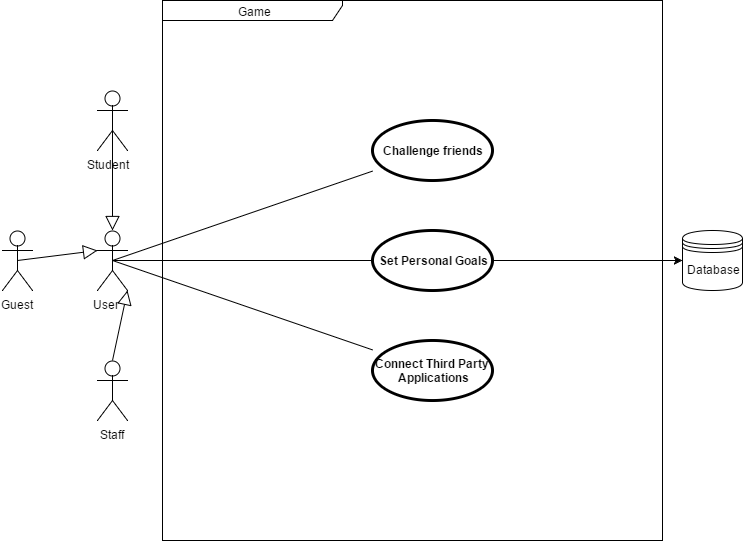

The diagram above was exported from draw.io. Its source (the exported page's mxGraphModel, read from the mxfile embedded in the PNG):
<mxGraphModel dx="1956" dy="1616" grid="1" gridSize="10" guides="1" tooltips="1" connect="1" arrows="1" fold="1" page="1" pageScale="1" pageWidth="850" pageHeight="1100" math="0" shadow="0">
  <root>
    <mxCell id="0" />
    <mxCell id="1" parent="0" />
    <mxCell id="59a36af38469167d-1" value="Student &amp;nbsp;&amp;nbsp;" style="shape=umlActor;html=1;verticalLabelPosition=bottom;verticalAlign=top;align=center;" vertex="1" parent="1">
      <mxGeometry x="-5" y="40" width="30" height="60" as="geometry" />
    </mxCell>
    <mxCell id="59a36af38469167d-2" style="edgeStyle=orthogonalEdgeStyle;rounded=0;html=1;exitX=0.75;exitY=0.1;exitPerimeter=0;entryX=0.75;entryY=0.1;entryPerimeter=0;jettySize=auto;orthogonalLoop=1;" edge="1" parent="1" source="59a36af38469167d-1" target="59a36af38469167d-1">
      <mxGeometry x="17.823529411764866" y="46.2352941176473" as="geometry" />
    </mxCell>
    <mxCell id="59a36af38469167d-3" style="edgeStyle=orthogonalEdgeStyle;rounded=0;html=1;exitX=0;exitY=0.3333333333333333;exitPerimeter=0;entryX=0;entryY=0.3333333333333333;entryPerimeter=0;jettySize=auto;orthogonalLoop=1;" edge="1" parent="1" source="59a36af38469167d-1" target="59a36af38469167d-1">
      <mxGeometry x="-4.529411764705856" y="60.35294117647072" as="geometry" />
    </mxCell>
    <mxCell id="59a36af38469167d-4" value="Staff" style="shape=umlActor;html=1;verticalLabelPosition=bottom;verticalAlign=top;align=center;" vertex="1" parent="1">
      <mxGeometry x="-5" y="310" width="30" height="60" as="geometry" />
    </mxCell>
    <mxCell id="59a36af38469167d-5" value="User &amp;nbsp; &amp;nbsp;" style="shape=umlActor;html=1;verticalLabelPosition=bottom;verticalAlign=top;align=center;" vertex="1" parent="1">
      <mxGeometry x="-5" y="180" width="30" height="60" as="geometry" />
    </mxCell>
    <mxCell id="59a36af38469167d-6" value="Guest" style="shape=umlActor;html=1;verticalLabelPosition=bottom;verticalAlign=top;align=center;" vertex="1" parent="1">
      <mxGeometry x="-100" y="180" width="30" height="60" as="geometry" />
    </mxCell>
    <mxCell id="59a36af38469167d-7" style="edgeStyle=orthogonalEdgeStyle;rounded=0;html=1;exitX=0.5;exitY=0.5;exitPerimeter=0;entryX=0.5;entryY=0.5;entryPerimeter=0;jettySize=auto;orthogonalLoop=1;" edge="1" parent="1" source="59a36af38469167d-5" target="59a36af38469167d-5">
      <mxGeometry x="9.588235294117567" y="209.76470588235316" as="geometry" />
    </mxCell>
    <mxCell id="59a36af38469167d-8" style="edgeStyle=orthogonalEdgeStyle;rounded=0;html=1;exitX=0.25;exitY=0.1;exitPerimeter=0;entryX=0.25;entryY=0.1;entryPerimeter=0;jettySize=auto;orthogonalLoop=1;" edge="1" parent="1" source="59a36af38469167d-4" target="59a36af38469167d-4">
      <mxGeometry x="2.5294117647058556" y="315.6470588235293" as="geometry" />
    </mxCell>
    <mxCell id="59a36af38469167d-9" style="edgeStyle=orthogonalEdgeStyle;rounded=0;html=1;exitX=0.5;exitY=0.5;exitPerimeter=0;entryX=0.5;entryY=0.5;entryPerimeter=0;jettySize=auto;orthogonalLoop=1;" edge="1" parent="1" source="59a36af38469167d-1" target="59a36af38469167d-1">
      <mxGeometry x="9.588235294117567" y="69.76470588235316" as="geometry" />
    </mxCell>
    <mxCell id="59a36af38469167d-10" value="" style="edgeStyle=none;html=1;endArrow=block;endFill=0;endSize=12;verticalAlign=bottom;entryX=0.5;entryY=0;entryPerimeter=0;exitX=0.5;exitY=0.5;exitPerimeter=0;" edge="1" parent="1" source="59a36af38469167d-1" target="59a36af38469167d-5">
      <mxGeometry x="9.588235294117567" y="69.76470588235316" width="160" as="geometry">
        <mxPoint x="-170" y="120" as="sourcePoint" />
        <mxPoint x="-10" y="120" as="targetPoint" />
      </mxGeometry>
    </mxCell>
    <mxCell id="59a36af38469167d-11" value="" style="edgeStyle=none;html=1;endArrow=block;endFill=0;endSize=12;verticalAlign=bottom;entryX=0;entryY=0.3333333333333333;entryPerimeter=0;exitX=0.5;exitY=0.5;exitPerimeter=0;" edge="1" parent="1" source="59a36af38469167d-6" target="59a36af38469167d-5">
      <mxGeometry x="-84.52941176470586" y="200.35294117647072" width="160" as="geometry">
        <mxPoint x="-150" y="300" as="sourcePoint" />
        <mxPoint x="-50" y="330" as="targetPoint" />
      </mxGeometry>
    </mxCell>
    <mxCell id="59a36af38469167d-12" value="" style="edgeStyle=none;html=1;endArrow=block;endFill=0;endSize=12;verticalAlign=bottom;entryX=1;entryY=1;entryPerimeter=0;exitX=0.5;exitY=0;exitPerimeter=0;" edge="1" parent="1" source="59a36af38469167d-4" target="59a36af38469167d-5">
      <mxGeometry x="9.588235294117567" y="240.35294117647072" width="160" as="geometry">
        <mxPoint x="-280" y="300" as="sourcePoint" />
        <mxPoint x="-120" y="300" as="targetPoint" />
      </mxGeometry>
    </mxCell>
    <mxCell id="59a36af38469167d-13" style="edgeStyle=orthogonalEdgeStyle;rounded=0;html=1;exitX=1;exitY=1;exitPerimeter=0;entryX=1;entryY=1;entryPerimeter=0;jettySize=auto;orthogonalLoop=1;" edge="1" parent="1" source="59a36af38469167d-1" target="59a36af38469167d-1">
      <mxGeometry x="24.882352941176578" y="100.35294117647072" as="geometry" />
    </mxCell>
    <mxCell id="59a36af38469167d-14" style="edgeStyle=orthogonalEdgeStyle;rounded=0;html=1;exitX=0.5;exitY=0.5;exitPerimeter=0;entryX=0.5;entryY=0.5;entryPerimeter=0;jettySize=auto;orthogonalLoop=1;" edge="1" parent="1" source="59a36af38469167d-1" target="59a36af38469167d-1">
      <mxGeometry x="9.588235294117567" y="69.76470588235316" as="geometry" />
    </mxCell>
    <mxCell id="59a36af38469167d-15" style="edgeStyle=orthogonalEdgeStyle;rounded=0;html=1;exitX=0.5;exitY=0.5;exitPerimeter=0;entryX=0.5;entryY=0.5;entryPerimeter=0;jettySize=auto;orthogonalLoop=1;" edge="1" parent="1" source="59a36af38469167d-1" target="59a36af38469167d-1">
      <mxGeometry x="9.588235294117567" y="69.76470588235316" as="geometry" />
    </mxCell>
    <mxCell id="59a36af38469167d-16" value="Game" style="shape=umlFrame;whiteSpace=wrap;html=1;width=180;height=20;" vertex="1" parent="1">
      <mxGeometry x="60" y="-50" width="500" height="540" as="geometry" />
    </mxCell>
    <mxCell id="59a36af38469167d-17" value="Challenge friends" style="shape=ellipse;html=1;strokeWidth=3;fontStyle=1;whiteSpace=wrap;align=center;" vertex="1" parent="1">
      <mxGeometry x="270" y="70" width="120" height="60" as="geometry" />
    </mxCell>
    <mxCell id="59a36af38469167d-18" value="Set Personal Goals" style="shape=ellipse;html=1;strokeWidth=3;fontStyle=1;whiteSpace=wrap;align=center;" vertex="1" parent="1">
      <mxGeometry x="270" y="180" width="120" height="60" as="geometry" />
    </mxCell>
    <mxCell id="59a36af38469167d-19" value="&lt;span id=&quot;docs-internal-guid-79659d13-414f-52f9-9add-a12279d597ba&quot;&gt;&lt;span&gt;Connect Third Party &amp;nbsp;Applications&lt;/span&gt;&lt;/span&gt;" style="shape=ellipse;html=1;strokeWidth=3;fontStyle=1;whiteSpace=wrap;align=center;" vertex="1" parent="1">
      <mxGeometry x="270" y="290" width="120" height="60" as="geometry" />
    </mxCell>
    <mxCell id="59a36af38469167d-20" value="" style="edgeStyle=none;html=1;endArrow=none;verticalAlign=bottom;exitX=0.5;exitY=0.5;exitPerimeter=0;" edge="1" parent="1" source="59a36af38469167d-5" target="59a36af38469167d-17">
      <mxGeometry width="160" relative="1" as="geometry">
        <mxPoint x="80" y="160" as="sourcePoint" />
        <mxPoint x="240" y="160" as="targetPoint" />
      </mxGeometry>
    </mxCell>
    <mxCell id="59a36af38469167d-22" value="" style="edgeStyle=none;html=1;endArrow=none;verticalAlign=bottom;exitX=0.5;exitY=0.5;exitPerimeter=0;" edge="1" parent="1" source="59a36af38469167d-5" target="59a36af38469167d-18">
      <mxGeometry width="160" relative="1" as="geometry">
        <mxPoint x="140" y="220" as="sourcePoint" />
        <mxPoint x="300" y="220" as="targetPoint" />
      </mxGeometry>
    </mxCell>
    <mxCell id="59a36af38469167d-23" value="" style="edgeStyle=none;html=1;endArrow=none;verticalAlign=bottom;exitX=0.5;exitY=0.5;exitPerimeter=0;" edge="1" parent="1" source="59a36af38469167d-5" target="59a36af38469167d-19">
      <mxGeometry width="160" relative="1" as="geometry">
        <mxPoint x="110" y="250" as="sourcePoint" />
        <mxPoint x="270" y="250" as="targetPoint" />
      </mxGeometry>
    </mxCell>
    <mxCell id="6b776b6752452c21-1" value="Database" style="shape=datastore;whiteSpace=wrap;html=1;" vertex="1" parent="1">
      <mxGeometry x="580" y="180" width="60" height="60" as="geometry" />
    </mxCell>
    <mxCell id="6b776b6752452c21-2" value="" style="endArrow=classic;html=1;entryX=0;entryY=0.5;exitX=1;exitY=0.5;" edge="1" parent="1" source="59a36af38469167d-18" target="6b776b6752452c21-1">
      <mxGeometry width="50" height="50" relative="1" as="geometry">
        <mxPoint x="400" y="210" as="sourcePoint" />
        <mxPoint x="450" y="160" as="targetPoint" />
      </mxGeometry>
    </mxCell>
  </root>
</mxGraphModel>